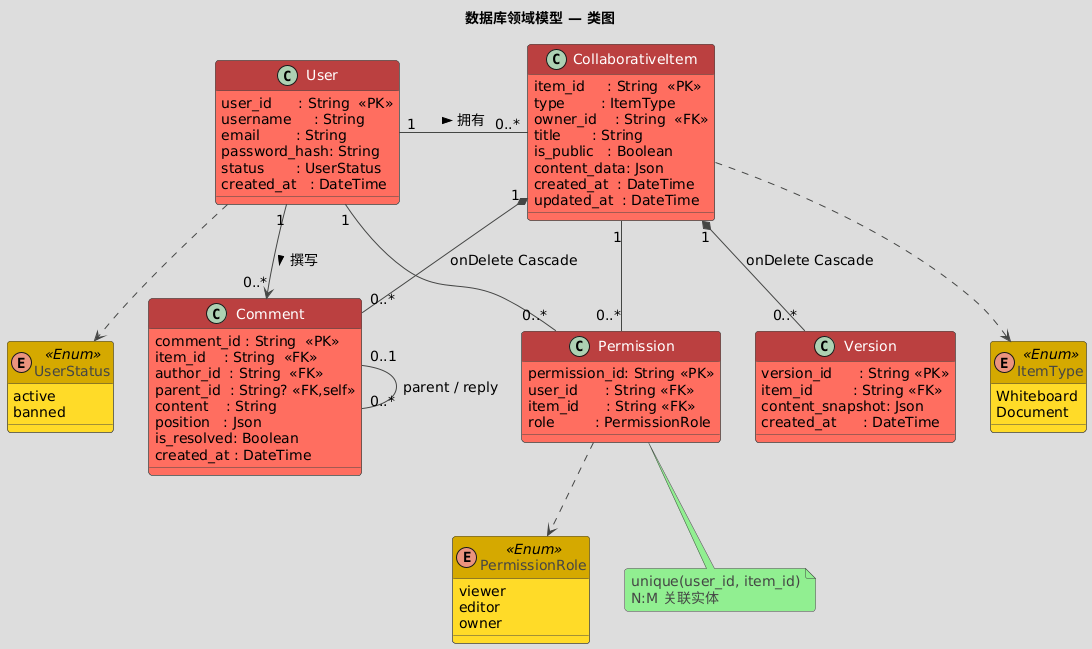

The diagram above was rendered by PlantUML. Its source (embedded in the PNG):
@startuml
title 数据库领域模型 — 类图

' ── toy theme ──────────────────────────────
skinparam BackgroundColor DDDDDD
skinparam shadowing false
skinparam RoundCorner 7
skinparam ArrowColor 454645
skinparam FontColor 454645
skinparam defaultFontSize 14

skinparam class {
  BackgroundColor FF6F61
  BorderColor 454645
  FontColor white
  HeaderBackgroundColor BB4040
}

skinparam class<<Enum>> {
  BackgroundColor FFDA29
  FontColor 454645
  BorderColor 454645
  HeaderBackgroundColor D4A800
}

skinparam note {
  BackgroundColor LightGreen
  BorderColor 454645
  FontColor 454645
}
' ───────────────────────────────────────────

' ── 枚举 ─────────────────────────────────
enum UserStatus <<Enum>> {
  active
  banned
}

enum ItemType <<Enum>> {
  Whiteboard
  Document
}

enum PermissionRole <<Enum>> {
  viewer
  editor
  owner
}

' ── 实体类 ──────────────────────────────
class User {
  user_id      : String  <<PK>>
  username     : String
  email        : String
  password_hash: String
  status       : UserStatus
  created_at   : DateTime
}

class CollaborativeItem {
  item_id     : String  <<PK>>
  type        : ItemType
  owner_id    : String  <<FK>>
  title       : String
  is_public   : Boolean
  content_data: Json
  created_at  : DateTime
  updated_at  : DateTime
}

class Permission {
  permission_id: String <<PK>>
  user_id      : String <<FK>>
  item_id      : String <<FK>>
  role         : PermissionRole
}

class Version {
  version_id      : String <<PK>>
  item_id         : String <<FK>>
  content_snapshot: Json
  created_at      : DateTime
}

class Comment {
  comment_id : String  <<PK>>
  item_id    : String  <<FK>>
  author_id  : String  <<FK>>
  parent_id  : String? <<FK,self>>
  content    : String
  position   : Json
  is_resolved: Boolean
  created_at : DateTime
}

' ── 关系 ─────────────────────────────────
User          "1" -right- "0..*" CollaborativeItem : 拥有 >

User          "1" --      "0..*" Permission
CollaborativeItem "1" -- "0..*" Permission

CollaborativeItem "1" *-down- "0..*" Version  : onDelete Cascade
CollaborativeItem "1" *-down- "0..*" Comment  : onDelete Cascade

Comment "0..1" -right- "0..*" Comment : parent / reply

User "1" -down-> "0..*" Comment : 撰写 >

' ── 枚举引用 ─────────────────────────────
User              ..> UserStatus
CollaborativeItem ..> ItemType
Permission        ..> PermissionRole

note bottom of Permission
  unique(user_id, item_id)
  N:M 关联实体
end note
@enduml